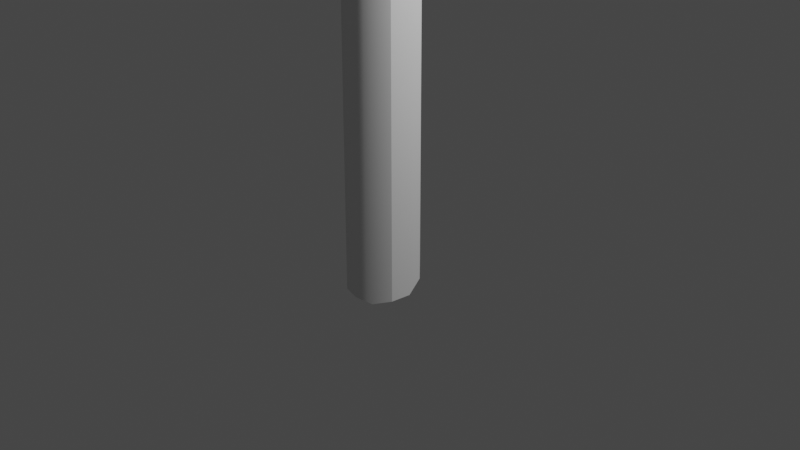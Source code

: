 # Source: long_candle.blend  (saved by Blender 3.5.10; exported with 4.5.12 LTS)
import bpy
from mathutils import Matrix  # noqa: F401  (used for matrix-valued properties, if any)

bpy.ops.wm.read_factory_settings(use_empty=True)
scene = bpy.context.scene
scene.name = 'Scene'

# ---- collections
col_collection = bpy.data.collections.new('Collection'); scene.collection.children.link(col_collection)

# ---- node groups
ng_auto_smooth = bpy.data.node_groups.new('Auto Smooth', 'GeometryNodeTree')
_s = ng_auto_smooth.interface.new_socket(name='Geometry', in_out='OUTPUT', socket_type='NodeSocketGeometry')
_s = ng_auto_smooth.interface.new_socket(name='Geometry', in_out='INPUT', socket_type='NodeSocketGeometry')
_s = ng_auto_smooth.interface.new_socket(name='Angle', in_out='INPUT', socket_type='NodeSocketFloat')
_s.subtype = 'ANGLE'
_s.min_value = 0.0
_s.max_value = 3.142
ng_auto_smooth.is_modifier = True
_N = ng_auto_smooth.nodes; _L = ng_auto_smooth.links
n0 = _N.new('NodeGroupOutput'); n0.name = 'Group Output'; n0.location = (480, -100)
n1 = _N.new('NodeGroupInput'); n1.name = 'Group Input'; n1.location = (-420, -300)
n2 = _N.new('NodeGroupInput'); n2.name = 'Group Input.001'; n2.location = (-60, -100)
n3 = _N.new('GeometryNodeSetShadeSmooth'); n3.name = 'Set Shade Smooth'; n3.location = (120, -100)
n3.domain = 'EDGE'
n4 = _N.new('GeometryNodeSetShadeSmooth'); n4.name = 'Set Shade Smooth.001'; n4.location = (300, -100)
n5 = _N.new('GeometryNodeInputMeshEdgeAngle'); n5.name = 'Edge Angle'; n5.location = (-420, -220)
n6 = _N.new('GeometryNodeInputEdgeSmooth'); n6.name = 'Is Edge Smooth'; n6.location = (-60, -160)
n7 = _N.new('GeometryNodeInputShadeSmooth'); n7.name = 'Is Face Smooth'; n7.location = (-240, -340)
n8 = _N.new('FunctionNodeBooleanMath'); n8.name = 'Boolean Math'; n8.location = (-60, -220)
n9 = _N.new('FunctionNodeCompare'); n9.name = 'Compare'; n9.location = (-240, -180)
n9.operation = 'LESS_EQUAL'
_L.new(n5.outputs[0], n9.inputs[0])
_L.new(n4.outputs[0], n0.inputs[0])
_L.new(n1.outputs[1], n9.inputs[1])
_L.new(n9.outputs[0], n8.inputs[0])
_L.new(n7.outputs[0], n8.inputs[1])
_L.new(n2.outputs[0], n3.inputs[0])
_L.new(n6.outputs[0], n3.inputs[1])
_L.new(n3.outputs[0], n4.inputs[0])
_L.new(n8.outputs[0], n3.inputs[2])
n0.is_active_output = True

# ---- world
world_world = bpy.data.worlds.new('World'); scene.world = world_world
world_world.use_nodes = True; world_world.node_tree.nodes.clear()
_N = world_world.node_tree.nodes; _L = world_world.node_tree.links
n0 = _N.new('ShaderNodeOutputWorld'); n0.name = 'World Output'; n0.location = (300, 300)
n1 = _N.new('ShaderNodeBackground'); n1.name = 'Background'; n1.location = (10, 300)
n1.inputs[0].default_value = (0.05088, 0.05088, 0.05088, 1.0)
_L.new(n1.outputs[0], n0.inputs[0])
n0.is_active_output = True
world_world.color = (0.05088, 0.05088, 0.05088)
world_world.use_sun_shadow = False
world_world.sun_shadow_jitter_overblur = 0.0

# ---- cameras
cam_camera = bpy.data.cameras.new('Camera')
cam_camera.clip_end = 100.0
cam_camera.ortho_scale = 7.314

# ---- lights
light_light = bpy.data.lights.new('Light', 'POINT')
light_light.transmission_factor = 0.0
light_light.energy = 1000.0
light_light.shadow_soft_size = 0.1
light_light.shadow_maximum_resolution = 0.006
light_light.use_absolute_resolution = True

# ---- meshes
me_cylinder_002 = bpy.data.meshes.new('Cylinder.002')
me_cylinder_002.from_pydata([(-0.00156, 0.2846, -0.2657), (-0.00156, 0.1855, 3.209), (0.1407, 0.2464, -0.2183), (0.09112, 0.1606, 3.209), (0.2448, 0.1423, -0.2766), (0.159, 0.0928, 3.209), (0.2829, 0.0001161, -0.3258), (0.1838, 0.000116, 3.209), (0.2448, -0.1421, -0.3374), (0.159, -0.09256, 3.209), (0.1407, -0.2462, -0.3551), (0.09112, -0.1604, 3.209), (-0.00156, -0.2843, -0.3433), (-0.00156, -0.1852, 3.062), (-0.1438, -0.2462, -0.3433), (-0.09424, -0.1604, 3.062), (-0.2479, -0.1421, -0.3719), (-0.1621, -0.09256, 3.234), (-0.286, 0.0001161, -0.3719), (-0.1869, 0.000116, 3.234), (-0.2479, 0.1423, -0.3258), (-0.1621, 0.0928, 3.209), (-0.1438, 0.2464, -0.3258), (-0.09424, 0.1606, 3.209), (0.1355, 0.2375, 3.101), (-0.00156, 0.2742, 3.148), (0.2358, 0.1372, 3.159), (0.2725, 0.000116, 3.209), (0.2358, -0.1369, 3.22), (0.1355, -0.2372, 3.238), (-0.00156, -0.274, 3.226), (-0.1386, -0.2372, 3.226), (-0.2389, -0.1369, 3.255), (-0.2756, 0.0001161, 3.255), (-0.2389, 0.1372, 3.209), (-0.1386, 0.2375, 3.209), (0.09396, 0.1656, 3.209), (-0.00156, 0.1912, 3.209), (0.1639, 0.09563, 3.209), (0.1895, 0.000116, 3.209), (0.1639, -0.0954, 3.209), (0.09396, -0.1653, 3.209), (-0.00156, -0.1909, 3.209), (-0.09708, -0.1653, 3.209), (-0.167, -0.0954, 3.209), (-0.1926, 0.000116, 3.209), (-0.167, 0.09563, 3.209), (-0.09708, 0.1656, 3.209), (0.05748, 0.1024, 3.036), (-0.00156, 0.1182, 3.036), (0.1007, 0.05916, 3.036), (0.1165, 0.000116, 3.036), (0.1007, -0.05893, 3.036), (0.05748, -0.1021, 3.036), (-0.00156, -0.118, 3.036), (-0.0606, -0.1021, 3.036), (-0.1038, -0.05893, 3.036), (-0.1196, 0.000116, 3.036), (-0.1038, 0.05916, 3.036), (-0.0606, 0.1024, 3.036), (0.09112, 0.1606, 3.036), (-0.00156, 0.1855, 3.036), (0.159, 0.0928, 3.036), (0.1838, 0.000116, 3.036), (0.159, -0.09256, 3.036), (0.09112, -0.1604, 3.036), (-0.00156, -0.1852, 3.182), (-0.09424, -0.1604, 3.182), (-0.1621, -0.09256, 3.01), (-0.1869, 0.000116, 3.01), (-0.1621, 0.0928, 3.036), (-0.09424, 0.1606, 3.036), (-0.002759, 0.005102, 2.977), (0.002133, 0.003736, 2.977), (-0.00634, 0.008634, 2.979), (-0.007651, 0.01339, 2.983), (-0.00634, 0.01808, 2.988), (-0.002759, 0.02147, 2.992), (0.002133, 0.02263, 2.994), (-0.008789, 0.00843, 2.987), (-0.005208, 0.004898, 2.985), (0.01192, 0.01298, 2.988), (0.01052, 0.0223, 2.976), (0.00694, 0.01892, 2.972), (0.05748, 0.1024, 2.847), (-0.00156, 0.1182, 2.847), (0.1007, 0.05916, 2.847), (0.1165, 0.000116, 2.847), (0.1007, -0.05893, 2.847), (0.05748, -0.1021, 2.847), (-0.00156, -0.118, 2.847), (-0.07642, -0.115, 2.84), (-0.1196, -0.07176, 2.84), (-0.1196, 0.000116, 2.847), (-0.1039, 0.07318, 2.84), (-0.06069, 0.1164, 2.84), (-0.01014, -0.02103, 3.278), (-0.005253, -0.0224, 3.278), (-0.01373, -0.0175, 3.28), (-0.01504, -0.01275, 3.284), (-0.01373, -0.008053, 3.289), (-0.01014, -0.004668, 3.293), (-0.005253, -0.003503, 3.295), (-0.0003608, -0.00487, 3.295), (0.00322, -0.008402, 3.293), (0.004531, -0.01315, 3.289), (0.00322, -0.01785, 3.284), (-0.0003608, -0.02123, 3.28)], [], [(0, 25, 24, 2), (2, 24, 26, 4), (4, 26, 27, 6), (6, 27, 28, 8), (8, 28, 29, 10), (10, 29, 30, 12), (12, 30, 31, 14), (14, 31, 32, 16), (16, 32, 33, 18), (18, 33, 34, 20), (3, 1, 61, 60), (20, 34, 35, 22), (22, 35, 25, 0), (0, 2, 4, 6, 8, 10, 12, 14, 16, 18, 20, 22), (37, 36, 24, 25), (36, 38, 26, 24), (38, 39, 27, 26), (39, 40, 28, 27), (40, 41, 29, 28), (41, 42, 30, 29), (42, 43, 31, 30), (43, 44, 32, 31), (44, 45, 33, 32), (45, 46, 34, 33), (46, 47, 35, 34), (47, 37, 25, 35), (1, 3, 36, 37), (3, 5, 38, 36), (5, 7, 39, 38), (7, 9, 40, 39), (9, 11, 41, 40), (11, 13, 42, 41), (13, 15, 43, 42), (15, 17, 44, 43), (17, 19, 45, 44), (19, 21, 46, 45), (21, 23, 47, 46), (23, 1, 37, 47), (55, 54, 90, 91), (17, 15, 67, 68), (11, 9, 64, 65), (1, 23, 71, 61), (5, 3, 60, 62), (19, 17, 68, 69), (13, 11, 65, 66), (7, 5, 62, 63), (21, 19, 69, 70), (15, 13, 66, 67), (9, 7, 63, 64), (23, 21, 70, 71), (49, 48, 60, 61), (48, 50, 62, 60), (50, 51, 63, 62), (51, 52, 64, 63), (52, 53, 65, 64), (53, 54, 66, 65), (54, 55, 67, 66), (55, 56, 68, 67), (56, 57, 69, 68), (57, 58, 70, 69), (58, 59, 71, 70), (59, 49, 61, 71), (82, 81, 105, 106), (52, 51, 87, 88), (59, 58, 94, 95), (48, 49, 85, 84), (56, 55, 91, 92), (53, 52, 88, 89), (49, 59, 95, 85), (50, 48, 84, 86), (57, 56, 92, 93), (54, 53, 89, 90), (51, 50, 86, 87), (58, 57, 93, 94), (73, 72, 84, 85), (72, 74, 86, 84), (74, 75, 87, 86), (75, 76, 88, 87), (76, 77, 89, 88), (77, 78, 90, 89), (78, 79, 91, 90), (79, 92, 80, 91), (80, 81, 93, 92), (81, 82, 94, 93), (82, 83, 95, 94), (83, 73, 85, 95), (96, 97, 107, 106, 105, 104, 103, 102, 101, 100, 99, 98), (79, 78, 102, 103), (76, 75, 99, 100), (83, 82, 106, 107), (72, 73, 97, 96), (80, 79, 103, 104), (77, 76, 100, 101), (73, 83, 107, 97), (74, 72, 96, 98), (81, 80, 104, 105), (78, 77, 101, 102), (75, 74, 98, 99), (92, 91, 80, 79), (92, 91, 80), (79, 92, 80)])
me_cylinder_002.polygons.foreach_set('use_smooth', [True] * 101)
_uv = me_cylinder_002.uv_layers.new(name='UVMap')
_uv.uv.foreach_set('vector', [1.0, 0.5, 1.0, 1.0, 0.9167, 1.0, 0.9167, 0.5, 0.9167, 0.5, 0.9167, 1.0, 0.8333, 1.0, 0.8333, 0.5, 0.8333, 0.5, 0.8333, 1.0, 0.75, 1.0, 0.75, 0.5, 0.75, 0.5, 0.75, 1.0, 0.6667, 1.0, 0.6667, 0.5, 0.6667, 0.5, 0.6667, 1.0, 0.5833, 1.0, 0.5833, 0.5, 0.5833, 0.5, 0.5833, 1.0, 0.5, 1.0, 0.5, 0.5, 0.5, 0.5, 0.5, 1.0, 0.4167, 1.0, 0.4167, 0.5, 0.4167, 0.5, 0.4167, 1.0, 0.3333, 1.0, 0.3333, 0.5, 0.3333, 0.5, 0.3333, 1.0, 0.25, 1.0, 0.25, 0.5, 0.25, 0.5, 0.25, 1.0, 0.1667, 1.0, 0.1667, 0.5, 0.3381, 0.4026, 0.25, 0.4262, 0.25, 0.4262, 0.3381, 0.4026, 0.1667, 0.5, 0.1667, 1.0, 0.08333, 1.0, 0.08333, 0.5, 0.08333, 0.5, 0.08333, 1.0, 7.451e-08, 1.0, 7.451e-08, 0.5, 0.75, 0.49, 0.87, 0.4578, 0.9578, 0.37, 0.99, 0.25, 0.9578, 0.13, 0.87, 0.04215, 0.75, 0.01, 0.63, 0.04215, 0.5422, 0.13, 0.51, 0.25, 0.5422, 0.37, 0.63, 0.4578, 0.25, 0.4316, 0.3408, 0.4073, 0.37, 0.4578, 0.25, 0.49, 0.3408, 0.4073, 0.4073, 0.3408, 0.4578, 0.37, 0.37, 0.4578, 0.4073, 0.3408, 0.4316, 0.25, 0.49, 0.25, 0.4578, 0.37, 0.4316, 0.25, 0.4073, 0.1592, 0.4578, 0.13, 0.49, 0.25, 0.4073, 0.1592, 0.3408, 0.09274, 0.37, 0.04215, 0.4578, 0.13, 0.3408, 0.09274, 0.25, 0.06842, 0.25, 0.01, 0.37, 0.04215, 0.25, 0.06842, 0.1592, 0.09274, 0.13, 0.04215, 0.25, 0.01, 0.1592, 0.09274, 0.09274, 0.1592, 0.04215, 0.13, 0.13, 0.04215, 0.09274, 0.1592, 0.06842, 0.25, 0.01, 0.25, 0.04215, 0.13, 0.06842, 0.25, 0.09274, 0.3408, 0.04215, 0.37, 0.01, 0.25, 0.09274, 0.3408, 0.1592, 0.4073, 0.13, 0.4578, 0.04215, 0.37, 0.1592, 0.4073, 0.25, 0.4316, 0.25, 0.49, 0.13, 0.4578, 0.25, 0.4262, 0.3381, 0.4026, 0.3408, 0.4073, 0.25, 0.4316, 0.3381, 0.4026, 0.4026, 0.3381, 0.4073, 0.3408, 0.3408, 0.4073, 0.4026, 0.3381, 0.4262, 0.25, 0.4316, 0.25, 0.4073, 0.3408, 0.4262, 0.25, 0.4026, 0.1619, 0.4073, 0.1592, 0.4316, 0.25, 0.4026, 0.1619, 0.3381, 0.09742, 0.3408, 0.09274, 0.4073, 0.1592, 0.3381, 0.09742, 0.25, 0.07381, 0.25, 0.06842, 0.3408, 0.09274, 0.25, 0.07381, 0.1619, 0.09742, 0.1592, 0.09274, 0.25, 0.06842, 0.1619, 0.09742, 0.09742, 0.1619, 0.09274, 0.1592, 0.1592, 0.09274, 0.09742, 0.1619, 0.07381, 0.25, 0.06842, 0.25, 0.09274, 0.1592, 0.07381, 0.25, 0.09742, 0.3381, 0.09274, 0.3408, 0.06842, 0.25, 0.09742, 0.3381, 0.1619, 0.4026, 0.1592, 0.4073, 0.09274, 0.3408, 0.1619, 0.4026, 0.25, 0.4262, 0.25, 0.4316, 0.1592, 0.4073, 0.1644, 0.1018, 0.25, 0.07888, 0.25, 0.07888, 0.1644, 0.1018, 0.09742, 0.1619, 0.1619, 0.09742, 0.1619, 0.09742, 0.09742, 0.1619, 0.3381, 0.09742, 0.4026, 0.1619, 0.4026, 0.1619, 0.3381, 0.09742, 0.25, 0.4262, 0.1619, 0.4026, 0.1619, 0.4026, 0.25, 0.4262, 0.4026, 0.3381, 0.3381, 0.4026, 0.3381, 0.4026, 0.4026, 0.3381, 0.07381, 0.25, 0.09742, 0.1619, 0.09742, 0.1619, 0.07381, 0.25, 0.25, 0.07381, 0.3381, 0.09742, 0.3381, 0.09742, 0.25, 0.07381, 0.4262, 0.25, 0.4026, 0.3381, 0.4026, 0.3381, 0.4262, 0.25, 0.09742, 0.3381, 0.07381, 0.25, 0.07381, 0.25, 0.09742, 0.3381, 0.1619, 0.09742, 0.25, 0.07381, 0.25, 0.07381, 0.1619, 0.09742, 0.4026, 0.1619, 0.4262, 0.25, 0.4262, 0.25, 0.4026, 0.1619, 0.1619, 0.4026, 0.09742, 0.3381, 0.09742, 0.3381, 0.1619, 0.4026, 0.25, 0.4211, 0.3356, 0.3982, 0.3381, 0.4026, 0.25, 0.4262, 0.3356, 0.3982, 0.3982, 0.3356, 0.4026, 0.3381, 0.3381, 0.4026, 0.3982, 0.3356, 0.4211, 0.25, 0.4262, 0.25, 0.4026, 0.3381, 0.4211, 0.25, 0.3982, 0.1644, 0.4026, 0.1619, 0.4262, 0.25, 0.3982, 0.1644, 0.3356, 0.1018, 0.3381, 0.09742, 0.4026, 0.1619, 0.3356, 0.1018, 0.25, 0.07888, 0.25, 0.07381, 0.3381, 0.09742, 0.25, 0.07888, 0.1644, 0.1018, 0.1619, 0.09742, 0.25, 0.07381, 0.1644, 0.1018, 0.1018, 0.1644, 0.09742, 0.1619, 0.1619, 0.09742, 0.1018, 0.1644, 0.07888, 0.25, 0.07381, 0.25, 0.09742, 0.1619, 0.07888, 0.25, 0.1018, 0.3356, 0.09742, 0.3381, 0.07381, 0.25, 0.1018, 0.3356, 0.1644, 0.3982, 0.1619, 0.4026, 0.09742, 0.3381, 0.1644, 0.3982, 0.25, 0.4211, 0.25, 0.4262, 0.1619, 0.4026, 0.1214, 0.3242, 0.1015, 0.25, 0.1015, 0.25, 0.1214, 0.3242, 0.3982, 0.1644, 0.4211, 0.25, 0.4211, 0.25, 0.3982, 0.1644, 0.1644, 0.3982, 0.1018, 0.3356, 0.1018, 0.3356, 0.1644, 0.3982, 0.3356, 0.3982, 0.25, 0.4211, 0.25, 0.4211, 0.3356, 0.3982, 0.1018, 0.1644, 0.1644, 0.1018, 0.1644, 0.1018, 0.1018, 0.1644, 0.3356, 0.1018, 0.3982, 0.1644, 0.3982, 0.1644, 0.3356, 0.1018, 0.25, 0.4211, 0.1644, 0.3982, 0.1644, 0.3982, 0.25, 0.4211, 0.3982, 0.3356, 0.3356, 0.3982, 0.3356, 0.3982, 0.3982, 0.3356, 0.07888, 0.25, 0.1018, 0.1644, 0.1018, 0.1644, 0.07888, 0.25, 0.25, 0.07888, 0.3356, 0.1018, 0.3356, 0.1018, 0.25, 0.07888, 0.4211, 0.25, 0.3982, 0.3356, 0.3982, 0.3356, 0.4211, 0.25, 0.1018, 0.3356, 0.07888, 0.25, 0.07888, 0.25, 0.1018, 0.3356, 0.25, 0.3985, 0.3242, 0.3786, 0.3356, 0.3982, 0.25, 0.4211, 0.3242, 0.3786, 0.3786, 0.3242, 0.3982, 0.3356, 0.3356, 0.3982, 0.3786, 0.3242, 0.3985, 0.25, 0.4211, 0.25, 0.3982, 0.3356, 0.3985, 0.25, 0.3786, 0.1758, 0.3982, 0.1644, 0.4211, 0.25, 0.3786, 0.1758, 0.3242, 0.1214, 0.3356, 0.1018, 0.3982, 0.1644, 0.3242, 0.1214, 0.25, 0.1015, 0.25, 0.07888, 0.3356, 0.1018, 0.25, 0.1015, 0.1758, 0.1214, 0.1644, 0.1018, 0.25, 0.07888, 0.1758, 0.1214, 0.1018, 0.1644, 0.1214, 0.1758, 0.1644, 0.1018, 0.1214, 0.1758, 0.1015, 0.25, 0.07888, 0.25, 0.1018, 0.1644, 0.1015, 0.25, 0.1214, 0.3242, 0.1018, 0.3356, 0.07888, 0.25, 0.1214, 0.3242, 0.1758, 0.3786, 0.1644, 0.3982, 0.1018, 0.3356, 0.1758, 0.3786, 0.25, 0.3985, 0.25, 0.4211, 0.1644, 0.3982, 0.3242, 0.3786, 0.25, 0.3985, 0.1758, 0.3786, 0.1214, 0.3242, 0.1015, 0.25, 0.1214, 0.1758, 0.1758, 0.1214, 0.25, 0.1015, 0.3242, 0.1214, 0.3786, 0.1758, 0.3985, 0.25, 0.3786, 0.3242, 0.1758, 0.1214, 0.25, 0.1015, 0.25, 0.1015, 0.1758, 0.1214, 0.3786, 0.1758, 0.3985, 0.25, 0.3985, 0.25, 0.3786, 0.1758, 0.1758, 0.3786, 0.1214, 0.3242, 0.1214, 0.3242, 0.1758, 0.3786, 0.3242, 0.3786, 0.25, 0.3985, 0.25, 0.3985, 0.3242, 0.3786, 0.1214, 0.1758, 0.1758, 0.1214, 0.1758, 0.1214, 0.1214, 0.1758, 0.3242, 0.1214, 0.3786, 0.1758, 0.3786, 0.1758, 0.3242, 0.1214, 0.25, 0.3985, 0.1758, 0.3786, 0.1758, 0.3786, 0.25, 0.3985, 0.3786, 0.3242, 0.3242, 0.3786, 0.3242, 0.3786, 0.3786, 0.3242, 0.1015, 0.25, 0.1214, 0.1758, 0.1214, 0.1758, 0.1015, 0.25, 0.25, 0.1015, 0.3242, 0.1214, 0.3242, 0.1214, 0.25, 0.1015, 0.3985, 0.25, 0.3786, 0.3242, 0.3786, 0.3242, 0.3985, 0.25, 0.1018, 0.1644, 0.1644, 0.1018, 0.1214, 0.1758, 0.1758, 0.1214, 0.0, 0.0, 0.0, 0.0, 0.0, 0.0, 0.0, 0.0, 0.0, 0.0, 0.0, 0.0])
me_cylinder_002.update()

# ---- objects
ob_light = bpy.data.objects.new('Light', light_light)
ob_camera = bpy.data.objects.new('Camera', cam_camera)
ob_long_candle = bpy.data.objects.new('long candle', me_cylinder_002)

# ---- transforms, parenting, visibility, modifiers, constraints
ob_light.location = (4.076, 1.005, 5.904)
ob_light.rotation_euler = (0.6503, 0.05522, 1.866)
ob_light.lock_rotations_4d = False
ob_light.empty_display_type = 'ARROWS'
ob_light.color = (0.0, 0.0, 0.0, 0.0)
ob_light.lineart.crease_threshold = 0.0
ob_camera.location = (7.359, -6.926, 4.958)
ob_camera.rotation_euler = (1.109, 0.0, 0.8149)
ob_camera.lock_rotations_4d = False
ob_camera.empty_display_type = 'ARROWS'
ob_camera.color = (0.0, 0.0, 0.0, 0.0)
ob_camera.display_type = 'WIRE'
ob_camera.lineart.crease_threshold = 0.0
ob_long_candle.location = (-0.1897, -0.04373, -0.1399)
ob_long_candle.scale = (1.379, 1.379, 1.994)
_m = ob_long_candle.modifiers.new('Auto Smooth', 'NODES')
_m.node_group = ng_auto_smooth
_gi = [s.identifier for s in ng_auto_smooth.interface.items_tree if s.item_type == 'SOCKET' and s.in_out == 'INPUT']
_m[_gi[1]] = 0.5236  # Angle

# ---- collection membership
col_collection.objects.link(ob_light)
col_collection.objects.link(ob_camera)
col_collection.objects.link(ob_long_candle)

# ---- scene / render settings (as saved in the file)
scene.camera = ob_camera
scene.frame_start = 1; scene.frame_end = 250; scene.frame_set(1)
scene.render.engine = 'BLENDER_EEVEE_NEXT'
scene.cycles.sampling_pattern = 'TABULATED_SOBOL'
scene.view_settings.view_transform = 'Filmic'
bpy.context.view_layer.update()
